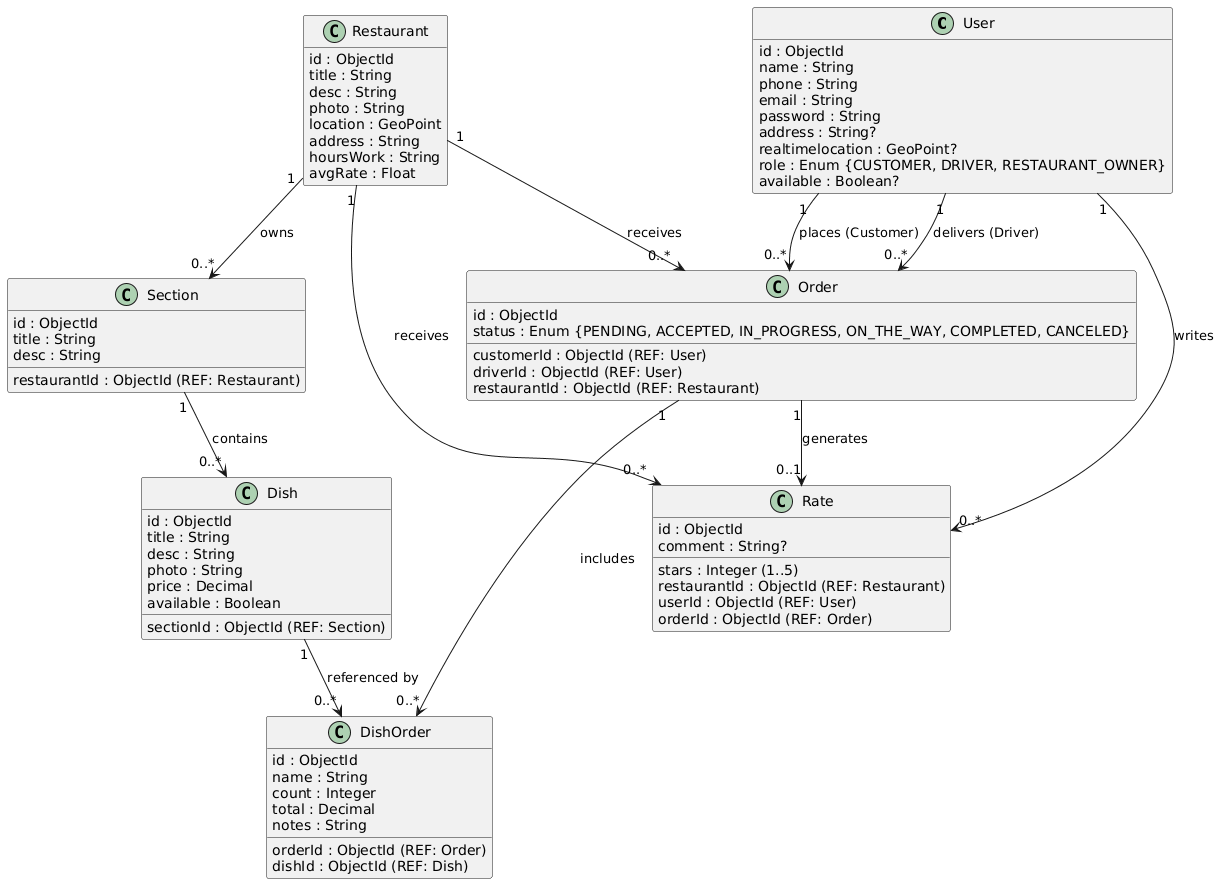

The diagram above was rendered by PlantUML. Its source (embedded in the PNG):
@startuml
skinparam classAttributeIconSize 0
hide empty members

class User {
  id : ObjectId
  name : String
  phone : String
  email : String
  password : String
  address : String?
  realtimelocation : GeoPoint?
  role : Enum {CUSTOMER, DRIVER, RESTAURANT_OWNER}
  available : Boolean?
}

class Restaurant {
  id : ObjectId
  title : String
  desc : String
  photo : String
  location : GeoPoint
  address : String
  hoursWork : String
  avgRate : Float
}

class Section {
  id : ObjectId
  title : String
  desc : String
  restaurantId : ObjectId (REF: Restaurant)
}

class Dish {
  id : ObjectId
  title : String
  desc : String
  photo : String
  price : Decimal
  available : Boolean
  sectionId : ObjectId (REF: Section)
}

class Order {
  id : ObjectId
  status : Enum {PENDING, ACCEPTED, IN_PROGRESS, ON_THE_WAY, COMPLETED, CANCELED}
  customerId : ObjectId (REF: User)
  driverId : ObjectId (REF: User)
  restaurantId : ObjectId (REF: Restaurant)
}

class DishOrder {
  id : ObjectId
  orderId : ObjectId (REF: Order)
  dishId : ObjectId (REF: Dish)
  name : String
  count : Integer
  total : Decimal
  notes : String
}

class Rate {
  id : ObjectId
  stars : Integer (1..5)
  comment : String?
  restaurantId : ObjectId (REF: Restaurant)
  userId : ObjectId (REF: User)
  orderId : ObjectId (REF: Order)
}

Restaurant "1" --> "0..*" Section : owns
Section "1" --> "0..*" Dish : contains
User "1" --> "0..*" Order : places (Customer)
Restaurant "1" --> "0..*" Order : receives
User "1" --> "0..*" Order : delivers (Driver)
Order "1" --> "0..*" DishOrder : includes
Dish "1" --> "0..*" DishOrder : referenced by
Restaurant "1" --> "0..*" Rate : receives
User "1" --> "0..*" Rate : writes
Order "1" --> "0..1" Rate : generates
@enduml